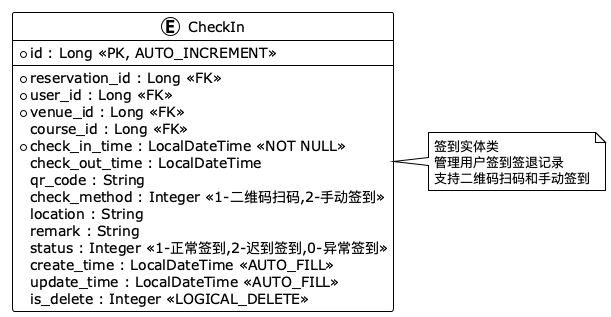

The diagram above was rendered by PlantUML. Its source (embedded in the PNG):
@startuml
!define RECTANGLE class
!theme plain

entity CheckIn {
  * id : Long <<PK, AUTO_INCREMENT>>
  --
  * reservation_id : Long <<FK>>
  * user_id : Long <<FK>>
  * venue_id : Long <<FK>>
  course_id : Long <<FK>>
  * check_in_time : LocalDateTime <<NOT NULL>>
  check_out_time : LocalDateTime
  qr_code : String
  check_method : Integer <<1-二维码扫码,2-手动签到>>
  location : String
  remark : String
  status : Integer <<1-正常签到,2-迟到签到,0-异常签到>>
  create_time : LocalDateTime <<AUTO_FILL>>
  update_time : LocalDateTime <<AUTO_FILL>>
  is_delete : Integer <<LOGICAL_DELETE>>
}

note right of CheckIn : 签到实体类\n管理用户签到签退记录\n支持二维码扫码和手动签到

@enduml